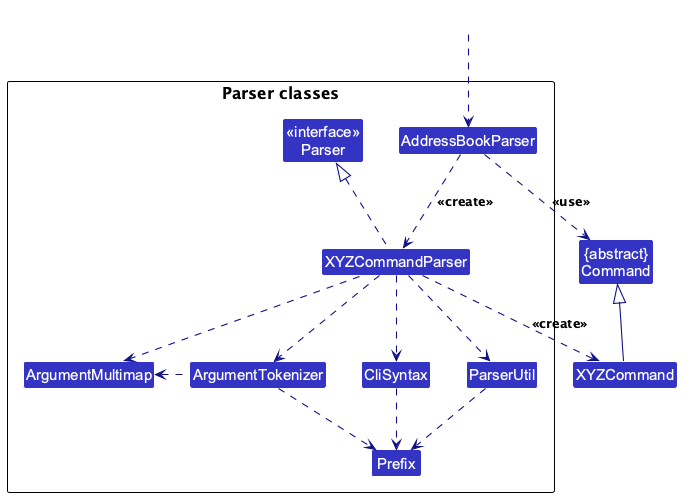

The diagram above was rendered by PlantUML. Its source (embedded in the PNG):
@startuml
!include style.puml
skinparam arrowThickness 1.1
skinparam arrowColor LOGIC_COLOR_T4
skinparam classBackgroundColor LOGIC_COLOR

Class "{abstract}\nCommand" as Command
Class XYZCommand

package "Parser classes"{
Class "<<interface>>\nParser" as Parser
Class AddressBookParser
Class XYZCommandParser
Class CliSyntax
Class ParserUtil
Class ArgumentMultimap
Class ArgumentTokenizer
Class Prefix
}

Class HiddenOutside #FFFFFF
HiddenOutside ..> AddressBookParser

AddressBookParser .down.> XYZCommandParser: <<create>>

XYZCommandParser ..> XYZCommand : <<create>>
AddressBookParser ..> Command : <<use>>
XYZCommandParser .up.|> Parser
XYZCommandParser ..> ArgumentMultimap
XYZCommandParser ..> ArgumentTokenizer
ArgumentTokenizer .left.> ArgumentMultimap
XYZCommandParser ..> CliSyntax
CliSyntax ..> Prefix
XYZCommandParser ..> ParserUtil
ParserUtil .down.> Prefix
ArgumentTokenizer .down.> Prefix
XYZCommand -up-|> Command
@enduml